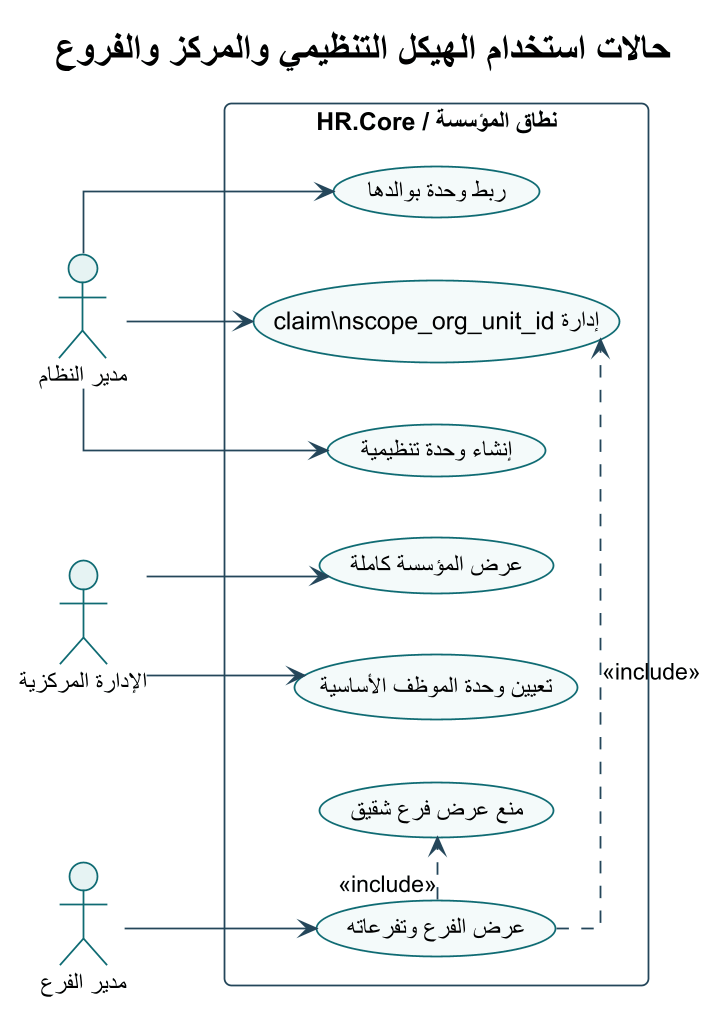

The diagram above was rendered by PlantUML. Its source (embedded in the PNG):
@startuml
!theme plain
skinparam backgroundColor #FFFFFF
skinparam defaultFontName Arial
skinparam shadowing false
skinparam roundcorner 8
skinparam linetype ortho
skinparam dpi 170
skinparam ArrowColor #24465A
skinparam ActorBorderColor #0F6B73
skinparam ActorBackgroundColor #E6F3F3
skinparam UsecaseBorderColor #0F6B73
skinparam UsecaseBackgroundColor #F4FAFA
skinparam RectangleBorderColor #24465A
skinparam RectangleBackgroundColor #F8FBFC
skinparam ComponentBorderColor #24465A
skinparam ComponentBackgroundColor #F4F7F8
skinparam ClassBorderColor #24465A
skinparam ClassBackgroundColor #F8FBFC
skinparam SequenceLifeLineBorderColor #78909C
skinparam SequenceParticipantBorderColor #24465A
skinparam SequenceParticipantBackgroundColor #F4F7F8

title حالات استخدام الهيكل التنظيمي والمركز والفروع
left to right direction
actor "مدير النظام" as Admin
actor "الإدارة المركزية" as Central
actor "مدير الفرع" as Branch
rectangle "HR.Core / نطاق المؤسسة" {
  usecase "إنشاء وحدة تنظيمية" as UC1
  usecase "ربط وحدة بوالدها" as UC2
  usecase "تعيين وحدة الموظف الأساسية" as UC3
  usecase "عرض المؤسسة كاملة" as UC4
  usecase "عرض الفرع وتفرعاته" as UC5
  usecase "منع عرض فرع شقيق" as UC6
  usecase "إدارة claim\\nscope_org_unit_id" as UC7
}
Admin --> UC1
Admin --> UC2
Admin --> UC7
Central --> UC3
Central --> UC4
Branch --> UC5
UC5 .> UC6 : <<include>>
UC5 .> UC7 : <<include>>
@enduml